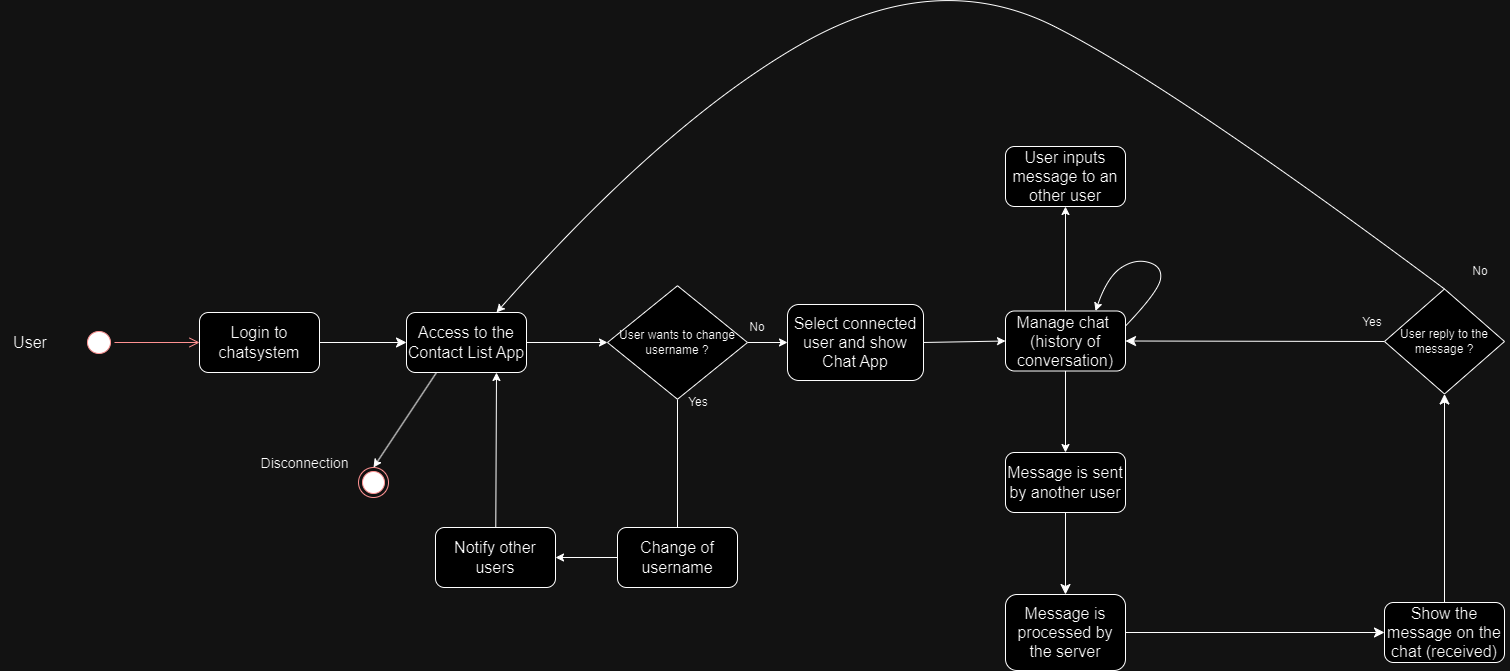

The diagram above was exported from draw.io. Its source (the exported page's mxGraphModel, read from the mxfile embedded in the PNG):
<mxGraphModel dx="3020" dy="1326" grid="0" gridSize="10" guides="1" tooltips="1" connect="1" arrows="1" fold="1" page="0" pageScale="1" pageWidth="827" pageHeight="1169" math="0" shadow="0">
  <root>
    <mxCell id="0" />
    <mxCell id="1" parent="0" />
    <mxCell id="54-hloiMnWz2v-_O_7p1-20" style="edgeStyle=none;rounded=0;orthogonalLoop=1;jettySize=auto;html=1;exitX=1;exitY=0.5;exitDx=0;exitDy=0;entryX=0;entryY=0.5;entryDx=0;entryDy=0;" edge="1" parent="1" source="VHF_uELSUqCVk9m8wJX_-1" target="54-hloiMnWz2v-_O_7p1-18">
      <mxGeometry relative="1" as="geometry">
        <mxPoint x="-301" y="183" as="targetPoint" />
      </mxGeometry>
    </mxCell>
    <mxCell id="54-hloiMnWz2v-_O_7p1-23" style="edgeStyle=none;rounded=0;orthogonalLoop=1;jettySize=auto;html=1;exitX=0.25;exitY=1;exitDx=0;exitDy=0;entryX=0.5;entryY=0;entryDx=0;entryDy=0;" edge="1" parent="1" source="VHF_uELSUqCVk9m8wJX_-1" target="VHF_uELSUqCVk9m8wJX_-43">
      <mxGeometry relative="1" as="geometry" />
    </mxCell>
    <mxCell id="VHF_uELSUqCVk9m8wJX_-1" value="Access to the Contact List App" style="rounded=1;whiteSpace=wrap;html=1;fontSize=16;" parent="1" vertex="1">
      <mxGeometry x="-451" y="153" width="120" height="60" as="geometry" />
    </mxCell>
    <mxCell id="VHF_uELSUqCVk9m8wJX_-2" value="Login to chatsystem" style="rounded=1;whiteSpace=wrap;html=1;fontSize=16;" parent="1" vertex="1">
      <mxGeometry x="-658" y="153" width="120" height="60" as="geometry" />
    </mxCell>
    <mxCell id="54-hloiMnWz2v-_O_7p1-2" style="edgeStyle=none;rounded=0;orthogonalLoop=1;jettySize=auto;html=1;exitX=1;exitY=0.5;exitDx=0;exitDy=0;entryX=0;entryY=0.5;entryDx=0;entryDy=0;endArrow=classic;endFill=1;" edge="1" parent="1" source="VHF_uELSUqCVk9m8wJX_-5" target="VHF_uELSUqCVk9m8wJX_-7">
      <mxGeometry relative="1" as="geometry">
        <mxPoint x="58" y="181.49999999999977" as="sourcePoint" />
      </mxGeometry>
    </mxCell>
    <mxCell id="VHF_uELSUqCVk9m8wJX_-5" value="Select connected user and show Chat App" style="rounded=1;whiteSpace=wrap;html=1;fontSize=16;" parent="1" vertex="1">
      <mxGeometry x="-70" y="145" width="136" height="76" as="geometry" />
    </mxCell>
    <mxCell id="54-hloiMnWz2v-_O_7p1-13" style="edgeStyle=none;rounded=0;orthogonalLoop=1;jettySize=auto;html=1;exitX=0.5;exitY=0;exitDx=0;exitDy=0;entryX=0.5;entryY=1;entryDx=0;entryDy=0;" edge="1" parent="1" source="VHF_uELSUqCVk9m8wJX_-7" target="54-hloiMnWz2v-_O_7p1-11">
      <mxGeometry relative="1" as="geometry" />
    </mxCell>
    <mxCell id="54-hloiMnWz2v-_O_7p1-14" style="edgeStyle=none;rounded=0;orthogonalLoop=1;jettySize=auto;html=1;exitX=0.5;exitY=1;exitDx=0;exitDy=0;entryX=0.5;entryY=0;entryDx=0;entryDy=0;" edge="1" parent="1" source="VHF_uELSUqCVk9m8wJX_-7" target="54-hloiMnWz2v-_O_7p1-12">
      <mxGeometry relative="1" as="geometry" />
    </mxCell>
    <mxCell id="VHF_uELSUqCVk9m8wJX_-7" value="Manage chat&amp;nbsp;&lt;br&gt;(history of conversation)" style="rounded=1;whiteSpace=wrap;html=1;fontSize=16;" parent="1" vertex="1">
      <mxGeometry x="148" y="151.5" width="120" height="60" as="geometry" />
    </mxCell>
    <mxCell id="VHF_uELSUqCVk9m8wJX_-10" value="Message is processed by the server" style="rounded=1;whiteSpace=wrap;html=1;fontSize=16;" parent="1" vertex="1">
      <mxGeometry x="148" y="435" width="120" height="76" as="geometry" />
    </mxCell>
    <mxCell id="54-hloiMnWz2v-_O_7p1-9" style="edgeStyle=none;rounded=0;orthogonalLoop=1;jettySize=auto;html=1;exitX=0.5;exitY=1;exitDx=0;exitDy=0;endArrow=none;endFill=0;startArrow=classic;startFill=1;entryX=0.5;entryY=1;entryDx=0;entryDy=0;" edge="1" parent="1" source="VHF_uELSUqCVk9m8wJX_-11" target="54-hloiMnWz2v-_O_7p1-18">
      <mxGeometry relative="1" as="geometry" />
    </mxCell>
    <mxCell id="54-hloiMnWz2v-_O_7p1-25" style="edgeStyle=none;rounded=0;orthogonalLoop=1;jettySize=auto;html=1;exitX=0;exitY=0.5;exitDx=0;exitDy=0;entryX=1;entryY=0.5;entryDx=0;entryDy=0;" edge="1" parent="1" source="VHF_uELSUqCVk9m8wJX_-11" target="VHF_uELSUqCVk9m8wJX_-14">
      <mxGeometry relative="1" as="geometry">
        <mxPoint x="-258" y="398" as="sourcePoint" />
      </mxGeometry>
    </mxCell>
    <mxCell id="VHF_uELSUqCVk9m8wJX_-11" value="Change of username" style="rounded=1;whiteSpace=wrap;html=1;fontSize=16;" parent="1" vertex="1">
      <mxGeometry x="-240" y="368" width="120" height="60" as="geometry" />
    </mxCell>
    <mxCell id="54-hloiMnWz2v-_O_7p1-10" style="edgeStyle=none;rounded=0;orthogonalLoop=1;jettySize=auto;html=1;exitX=0.5;exitY=1;exitDx=0;exitDy=0;entryX=0.75;entryY=1;entryDx=0;entryDy=0;" edge="1" parent="1" source="VHF_uELSUqCVk9m8wJX_-14" target="VHF_uELSUqCVk9m8wJX_-1">
      <mxGeometry relative="1" as="geometry" />
    </mxCell>
    <mxCell id="VHF_uELSUqCVk9m8wJX_-14" value="Notify other users" style="rounded=1;whiteSpace=wrap;html=1;fontSize=16;" parent="1" vertex="1">
      <mxGeometry x="-422" y="368" width="120" height="60" as="geometry" />
    </mxCell>
    <mxCell id="VHF_uELSUqCVk9m8wJX_-17" value="Show the message on the chat (received)" style="rounded=1;whiteSpace=wrap;html=1;fontSize=16;" parent="1" vertex="1">
      <mxGeometry x="527" y="443" width="120" height="60" as="geometry" />
    </mxCell>
    <mxCell id="VHF_uELSUqCVk9m8wJX_-20" value="" style="ellipse;html=1;shape=startState;fillColor=#000000;strokeColor=#ff0000;fontSize=16;rotation=-90;" parent="1" vertex="1">
      <mxGeometry x="-773.5" y="167.5" width="30" height="31" as="geometry" />
    </mxCell>
    <mxCell id="VHF_uELSUqCVk9m8wJX_-21" value="" style="edgeStyle=orthogonalEdgeStyle;html=1;verticalAlign=bottom;endArrow=open;endSize=8;strokeColor=#ff0000;rounded=0;fontSize=12;curved=1;entryX=0;entryY=0.5;entryDx=0;entryDy=0;exitX=0.5;exitY=1;exitDx=0;exitDy=0;" parent="1" source="VHF_uELSUqCVk9m8wJX_-20" target="VHF_uELSUqCVk9m8wJX_-2" edge="1">
      <mxGeometry relative="1" as="geometry">
        <mxPoint x="-700" y="191" as="targetPoint" />
      </mxGeometry>
    </mxCell>
    <mxCell id="VHF_uELSUqCVk9m8wJX_-24" value="" style="endArrow=classic;html=1;rounded=0;fontSize=12;startSize=8;endSize=8;curved=1;exitX=1;exitY=0.5;exitDx=0;exitDy=0;entryX=0;entryY=0.5;entryDx=0;entryDy=0;endFill=1;" parent="1" source="VHF_uELSUqCVk9m8wJX_-2" target="VHF_uELSUqCVk9m8wJX_-1" edge="1">
      <mxGeometry width="50" height="50" relative="1" as="geometry">
        <mxPoint x="-425" y="198" as="sourcePoint" />
        <mxPoint x="-375" y="148" as="targetPoint" />
      </mxGeometry>
    </mxCell>
    <mxCell id="VHF_uELSUqCVk9m8wJX_-35" value="" style="endArrow=classic;html=1;rounded=0;fontSize=12;startSize=8;endSize=8;curved=1;exitX=0.5;exitY=1;exitDx=0;exitDy=0;entryX=0.5;entryY=0;entryDx=0;entryDy=0;endFill=1;" parent="1" source="54-hloiMnWz2v-_O_7p1-12" target="VHF_uELSUqCVk9m8wJX_-10" edge="1">
      <mxGeometry width="50" height="50" relative="1" as="geometry">
        <mxPoint x="208" y="415" as="sourcePoint" />
        <mxPoint x="208" y="522.9999999999998" as="targetPoint" />
      </mxGeometry>
    </mxCell>
    <mxCell id="VHF_uELSUqCVk9m8wJX_-39" value="" style="endArrow=none;html=1;rounded=0;fontSize=12;startSize=8;endSize=8;curved=1;exitX=0;exitY=0.5;exitDx=0;exitDy=0;entryX=1;entryY=0.5;entryDx=0;entryDy=0;endFill=0;startArrow=classic;startFill=1;" parent="1" source="VHF_uELSUqCVk9m8wJX_-17" target="VHF_uELSUqCVk9m8wJX_-10" edge="1">
      <mxGeometry width="50" height="50" relative="1" as="geometry">
        <mxPoint x="642" y="544" as="sourcePoint" />
        <mxPoint x="574" y="729" as="targetPoint" />
      </mxGeometry>
    </mxCell>
    <mxCell id="VHF_uELSUqCVk9m8wJX_-41" value="" style="endArrow=none;html=1;rounded=0;fontSize=12;startSize=8;endSize=8;curved=1;exitX=0.5;exitY=1;exitDx=0;exitDy=0;entryX=0.5;entryY=0;entryDx=0;entryDy=0;endFill=0;startArrow=classic;startFill=1;" parent="1" source="DbtG1ukCAXIwpfVKXH0F-3" target="VHF_uELSUqCVk9m8wJX_-17" edge="1">
      <mxGeometry width="50" height="50" relative="1" as="geometry">
        <mxPoint x="818" y="415" as="sourcePoint" />
        <mxPoint x="820" y="532" as="targetPoint" />
      </mxGeometry>
    </mxCell>
    <mxCell id="VHF_uELSUqCVk9m8wJX_-42" value="" style="endArrow=none;html=1;rounded=0;fontSize=12;startSize=8;endSize=8;curved=1;exitX=1;exitY=0.5;exitDx=0;exitDy=0;entryX=0;entryY=0.5;entryDx=0;entryDy=0;endFill=0;startArrow=classic;startFill=1;" parent="1" source="VHF_uELSUqCVk9m8wJX_-7" target="DbtG1ukCAXIwpfVKXH0F-3" edge="1">
      <mxGeometry width="50" height="50" relative="1" as="geometry">
        <mxPoint x="268" y="385" as="sourcePoint" />
        <mxPoint x="758" y="385" as="targetPoint" />
      </mxGeometry>
    </mxCell>
    <mxCell id="VHF_uELSUqCVk9m8wJX_-43" value="" style="ellipse;html=1;shape=endState;fillColor=#000000;strokeColor=#ff0000;fontSize=16;" parent="1" vertex="1">
      <mxGeometry x="-499" y="308" width="30" height="30" as="geometry" />
    </mxCell>
    <mxCell id="VHF_uELSUqCVk9m8wJX_-45" value="User" style="text;html=1;strokeColor=none;fillColor=none;align=center;verticalAlign=middle;whiteSpace=wrap;rounded=0;fontSize=16;" parent="1" vertex="1">
      <mxGeometry x="-857" y="167.5" width="60" height="30" as="geometry" />
    </mxCell>
    <mxCell id="54-hloiMnWz2v-_O_7p1-17" style="edgeStyle=none;rounded=0;orthogonalLoop=1;jettySize=auto;html=1;exitX=0.5;exitY=0;exitDx=0;exitDy=0;entryX=0.75;entryY=0;entryDx=0;entryDy=0;curved=1;" edge="1" parent="1" source="DbtG1ukCAXIwpfVKXH0F-3" target="VHF_uELSUqCVk9m8wJX_-1">
      <mxGeometry relative="1" as="geometry">
        <mxPoint x="-311" y="142" as="targetPoint" />
        <mxPoint x="462" y="119.5" as="sourcePoint" />
        <Array as="points">
          <mxPoint x="317" y="-72" />
          <mxPoint x="79" y="-193" />
          <mxPoint x="-193" y="-37" />
        </Array>
      </mxGeometry>
    </mxCell>
    <mxCell id="DbtG1ukCAXIwpfVKXH0F-3" value="User reply to the message ?" style="rhombus;whiteSpace=wrap;html=1;" parent="1" vertex="1">
      <mxGeometry x="527" y="129.5" width="120" height="105" as="geometry" />
    </mxCell>
    <mxCell id="DbtG1ukCAXIwpfVKXH0F-6" value="&lt;font style=&quot;font-size: 14px;&quot;&gt;Disconnection&lt;/font&gt;" style="text;html=1;strokeColor=none;fillColor=none;align=center;verticalAlign=middle;whiteSpace=wrap;rounded=0;" parent="1" vertex="1">
      <mxGeometry x="-614" y="279" width="123" height="50" as="geometry" />
    </mxCell>
    <mxCell id="DbtG1ukCAXIwpfVKXH0F-7" value="Yes" style="text;html=1;strokeColor=none;fillColor=none;align=center;verticalAlign=middle;whiteSpace=wrap;rounded=0;" parent="1" vertex="1">
      <mxGeometry x="485" y="148" width="60" height="30" as="geometry" />
    </mxCell>
    <mxCell id="DbtG1ukCAXIwpfVKXH0F-8" value="No" style="text;html=1;strokeColor=none;fillColor=none;align=center;verticalAlign=middle;whiteSpace=wrap;rounded=0;" parent="1" vertex="1">
      <mxGeometry x="593" y="97" width="60" height="30" as="geometry" />
    </mxCell>
    <mxCell id="54-hloiMnWz2v-_O_7p1-11" value="User inputs message to an other user" style="rounded=1;whiteSpace=wrap;html=1;fontSize=16;" vertex="1" parent="1">
      <mxGeometry x="148" y="-13" width="120" height="60" as="geometry" />
    </mxCell>
    <mxCell id="54-hloiMnWz2v-_O_7p1-12" value="Message is sent by another user" style="rounded=1;whiteSpace=wrap;html=1;fontSize=16;" vertex="1" parent="1">
      <mxGeometry x="148" y="293" width="120" height="60" as="geometry" />
    </mxCell>
    <mxCell id="54-hloiMnWz2v-_O_7p1-16" style="edgeStyle=none;rounded=0;orthogonalLoop=1;jettySize=auto;html=1;exitX=1;exitY=0.25;exitDx=0;exitDy=0;entryX=0.75;entryY=0;entryDx=0;entryDy=0;curved=1;" edge="1" parent="1" source="VHF_uELSUqCVk9m8wJX_-7" target="VHF_uELSUqCVk9m8wJX_-7">
      <mxGeometry relative="1" as="geometry">
        <Array as="points">
          <mxPoint x="301" y="132" />
          <mxPoint x="305" y="107" />
          <mxPoint x="278" y="99" />
          <mxPoint x="250" y="117" />
        </Array>
      </mxGeometry>
    </mxCell>
    <mxCell id="54-hloiMnWz2v-_O_7p1-19" style="edgeStyle=none;rounded=0;orthogonalLoop=1;jettySize=auto;html=1;exitX=1;exitY=0.5;exitDx=0;exitDy=0;entryX=0;entryY=0.5;entryDx=0;entryDy=0;" edge="1" parent="1" source="54-hloiMnWz2v-_O_7p1-18" target="VHF_uELSUqCVk9m8wJX_-5">
      <mxGeometry relative="1" as="geometry" />
    </mxCell>
    <mxCell id="54-hloiMnWz2v-_O_7p1-18" value="User wants to change username ?" style="rhombus;whiteSpace=wrap;html=1;" vertex="1" parent="1">
      <mxGeometry x="-250" y="126.25" width="140" height="113.5" as="geometry" />
    </mxCell>
    <mxCell id="54-hloiMnWz2v-_O_7p1-26" value="Yes" style="text;html=1;strokeColor=none;fillColor=none;align=center;verticalAlign=middle;whiteSpace=wrap;rounded=0;" vertex="1" parent="1">
      <mxGeometry x="-189" y="228" width="60" height="30" as="geometry" />
    </mxCell>
    <mxCell id="54-hloiMnWz2v-_O_7p1-27" value="No" style="text;html=1;strokeColor=none;fillColor=none;align=center;verticalAlign=middle;whiteSpace=wrap;rounded=0;" vertex="1" parent="1">
      <mxGeometry x="-130" y="153" width="60" height="30" as="geometry" />
    </mxCell>
  </root>
</mxGraphModel>